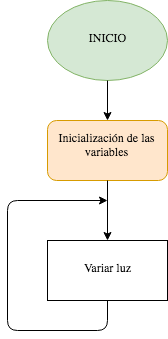

The diagram above was exported from draw.io. Its source (the exported page's mxGraphModel, read from the mxfile embedded in the PNG):
<mxGraphModel dx="1778" dy="1192" grid="1" gridSize="10" guides="1" tooltips="1" connect="1" arrows="1" fold="1" page="1" pageScale="1" pageWidth="826" pageHeight="1169" math="0" shadow="0">
  <root>
    <mxCell id="0" />
    <mxCell id="1" parent="0" />
    <mxCell id="64e04090c28992b1-1" value="INICIO" style="ellipse;whiteSpace=wrap;html=1;fillColor=#d5e8d4;strokeColor=#82b366;" vertex="1" parent="1">
      <mxGeometry x="360" y="120" width="120" height="80" as="geometry" />
    </mxCell>
    <mxCell id="64e04090c28992b1-2" value="Inicialización de las variables&lt;br&gt;" style="rounded=1;whiteSpace=wrap;html=1;fillColor=#ffe6cc;strokeColor=#d79b00;" vertex="1" parent="1">
      <mxGeometry x="360" y="240" width="120" height="60" as="geometry" />
    </mxCell>
    <mxCell id="64e04090c28992b1-3" value="Variar luz" style="whiteSpace=wrap;html=1;" vertex="1" parent="1">
      <mxGeometry x="360" y="360" width="120" height="60" as="geometry" />
    </mxCell>
    <mxCell id="64e04090c28992b1-7" value="" style="endArrow=classic;html=1;" edge="1" parent="1">
      <mxGeometry width="50" height="50" relative="1" as="geometry">
        <mxPoint x="420" y="420" as="sourcePoint" />
        <mxPoint x="420" y="320" as="targetPoint" />
        <Array as="points">
          <mxPoint x="420" y="450" />
          <mxPoint x="320" y="450" />
          <mxPoint x="320" y="320" />
        </Array>
      </mxGeometry>
    </mxCell>
    <mxCell id="64e04090c28992b1-8" style="edgeStyle=orthogonalEdgeStyle;rounded=0;html=1;exitX=0.5;exitY=1;jettySize=auto;orthogonalLoop=1;" edge="1" parent="1" source="64e04090c28992b1-2" target="64e04090c28992b1-3">
      <mxGeometry relative="1" as="geometry" />
    </mxCell>
    <mxCell id="64e04090c28992b1-12" style="edgeStyle=orthogonalEdgeStyle;rounded=0;html=1;exitX=0.5;exitY=1;entryX=0.5;entryY=0;jettySize=auto;orthogonalLoop=1;" edge="1" parent="1" source="64e04090c28992b1-1" target="64e04090c28992b1-2">
      <mxGeometry relative="1" as="geometry" />
    </mxCell>
  </root>
</mxGraphModel>